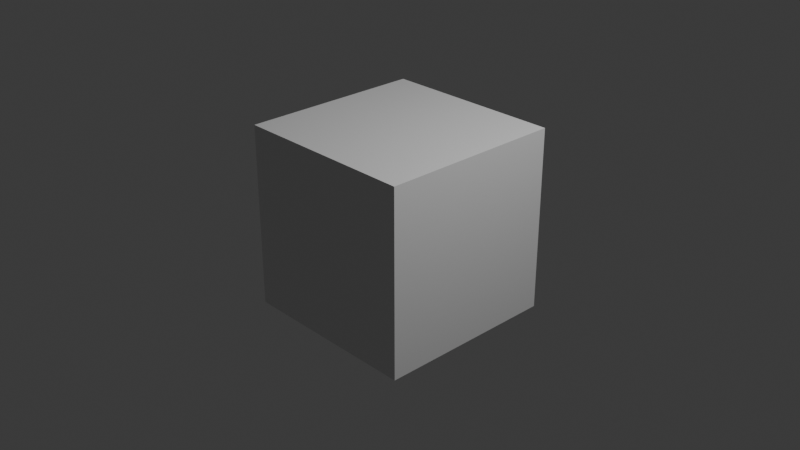 # Source: startup.blend  (saved by Blender 4.5.85; exported with 4.5.12 LTS)
import bpy
from mathutils import Matrix  # noqa: F401  (used for matrix-valued properties, if any)

bpy.ops.wm.read_factory_settings(use_empty=True)
scene = bpy.context.scene
scene.name = 'Scene'

# ---- collections
col_collection = bpy.data.collections.new('Collection'); scene.collection.children.link(col_collection)

# ---- materials (node trees are filled in below, after node groups)
mat_material = bpy.data.materials.new('Material')
mat_material.alpha_threshold = 0.0
mat_material.roughness = 0.5
mat_material.line_color = (0.0, 0.0, 0.0, 1.0)

# ---- material node trees
mat_material.use_nodes = True; mat_material.node_tree.nodes.clear()
_N = mat_material.node_tree.nodes; _L = mat_material.node_tree.links
n0 = _N.new('ShaderNodeOutputMaterial'); n0.name = 'Material Output'; n0.location = (200, 100)
n1 = _N.new('ShaderNodeBsdfPrincipled'); n1.name = 'Principled BSDF'; n1.location = (-200, 100)
n1.inputs[3].default_value = 1.45
_L.new(n1.outputs[0], n0.inputs[0])
n0.is_active_output = True

# ---- world
world_world = bpy.data.worlds.new('World'); scene.world = world_world
world_world.use_nodes = True; world_world.node_tree.nodes.clear()
_N = world_world.node_tree.nodes; _L = world_world.node_tree.links
n0 = _N.new('ShaderNodeOutputWorld'); n0.name = 'World Output'; n0.location = (200, 100)
n1 = _N.new('ShaderNodeBackground'); n1.name = 'Background'; n1.location = (-200, 100)
n1.inputs[0].default_value = (0.05088, 0.05088, 0.05088, 1.0)
_L.new(n1.outputs[0], n0.inputs[0])
n0.is_active_output = True
world_world.color = (0.05088, 0.05088, 0.05088)
world_world.sun_shadow_jitter_overblur = 0.0

# ---- cameras
cam_camera = bpy.data.cameras.new('Camera')
cam_camera.clip_end = 100.0
cam_camera.ortho_scale = 7.314

# ---- lights
light_light = bpy.data.lights.new('Light', 'POINT')
light_light.energy = 1000.0
light_light.shadow_soft_size = 0.1

# ---- meshes
me_cube = bpy.data.meshes.new('Cube')
me_cube.from_pydata([(1.0, 1.0, 1.0), (1.0, 1.0, -1.0), (1.0, -1.0, 1.0), (1.0, -1.0, -1.0), (-1.0, 1.0, 1.0), (-1.0, 1.0, -1.0), (-1.0, -1.0, 1.0), (-1.0, -1.0, -1.0)], [], [(0, 4, 6, 2), (3, 2, 6, 7), (7, 6, 4, 5), (5, 1, 3, 7), (1, 0, 2, 3), (5, 4, 0, 1)])
_uv = me_cube.uv_layers.new(name='UVMap')
_uv.uv.foreach_set('vector', [0.625, 0.5, 0.875, 0.5, 0.875, 0.75, 0.625, 0.75, 0.375, 0.75, 0.625, 0.75, 0.625, 1.0, 0.375, 1.0, 0.375, 0.0, 0.625, 0.0, 0.625, 0.25, 0.375, 0.25, 0.125, 0.5, 0.375, 0.5, 0.375, 0.75, 0.125, 0.75, 0.375, 0.5, 0.625, 0.5, 0.625, 0.75, 0.375, 0.75, 0.375, 0.25, 0.625, 0.25, 0.625, 0.5, 0.375, 0.5])
me_cube.materials.append(mat_material)
me_cube.use_mirror_vertex_groups = False
me_cube.update()

# ---- objects
ob_cube = bpy.data.objects.new('Cube', me_cube)
ob_light = bpy.data.objects.new('Light', light_light)
ob_camera = bpy.data.objects.new('Camera', cam_camera)

# ---- transforms, parenting, visibility, modifiers, constraints
ob_cube.location = (0.0, 0.0, 0.0)
ob_cube.lock_rotations_4d = False
ob_cube.empty_display_type = 'ARROWS'
ob_cube.lineart.crease_threshold = 0.0
ob_light.location = (4.076, 1.005, 5.904)
ob_light.rotation_euler = (0.6503, 0.05522, 1.866)
ob_light.lock_rotations_4d = False
ob_light.empty_display_type = 'ARROWS'
ob_light.color = (0.0, 0.0, 0.0, 0.0)
ob_light.lineart.crease_threshold = 0.0
ob_camera.location = (7.359, -6.926, 4.958)
ob_camera.rotation_euler = (1.109, 0.0, 0.8149)
ob_camera.lock_rotations_4d = False
ob_camera.empty_display_type = 'ARROWS'
ob_camera.color = (0.0, 0.0, 0.0, 0.0)
ob_camera.display_type = 'WIRE'
ob_camera.lineart.crease_threshold = 0.0

# ---- collection membership
col_collection.objects.link(ob_cube)
col_collection.objects.link(ob_light)
col_collection.objects.link(ob_camera)

# ---- scene / render settings (as saved in the file)
scene.camera = ob_camera
scene.frame_start = 1; scene.frame_end = 250; scene.frame_set(1)
scene.render.engine = 'BLENDER_EEVEE_NEXT'
scene.eevee.ray_tracing_options.resolution_scale = '1'
scene.eevee.use_raytracing = True
bpy.context.view_layer.update()
